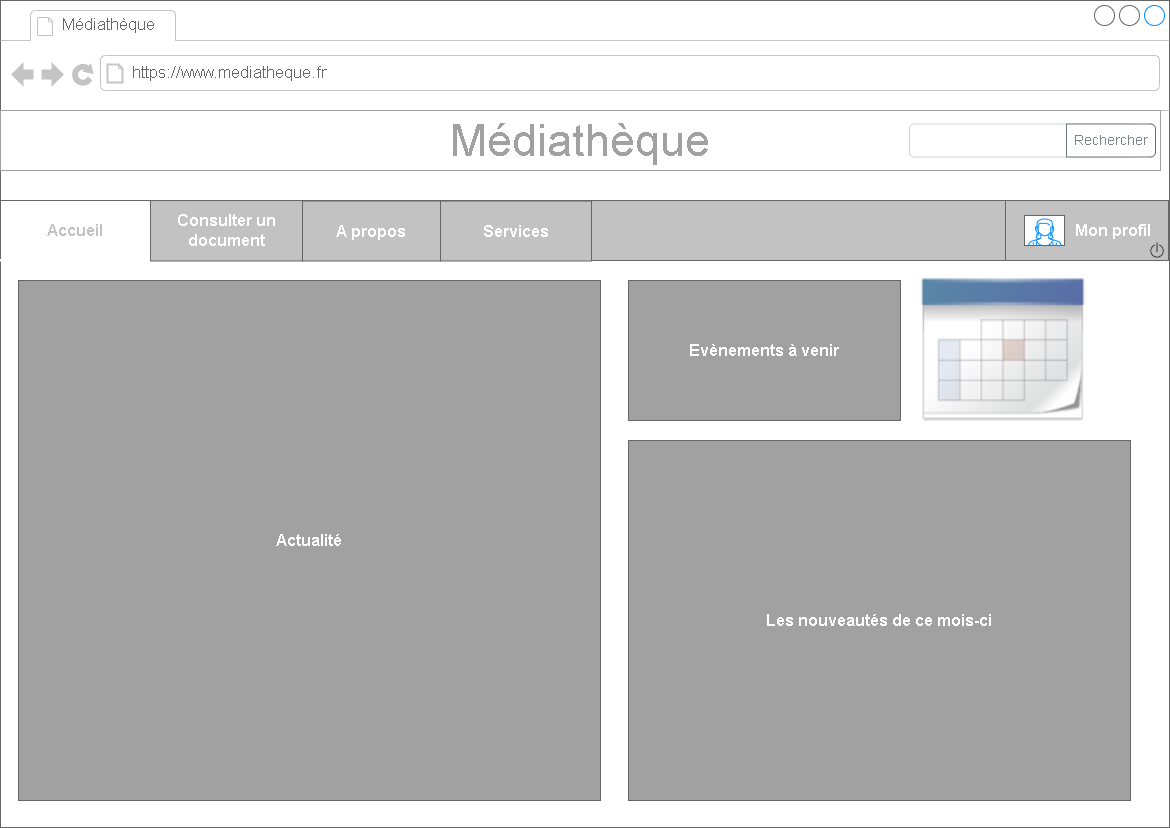

The diagram above was exported from draw.io. Its source (the exported page's mxGraphModel, read from the mxfile embedded in the PNG):
<mxGraphModel dx="2550" dy="764" grid="1" gridSize="10" guides="1" tooltips="1" connect="1" arrows="1" fold="1" page="1" pageScale="1" pageWidth="1169" pageHeight="827" math="0" shadow="0">
  <root>
    <mxCell id="QYjR0A7eHPFPmUG47aKk-0" />
    <mxCell id="QYjR0A7eHPFPmUG47aKk-1" parent="QYjR0A7eHPFPmUG47aKk-0" />
    <mxCell id="cVY4USXrBCcLiTn0JRrk-0" value="" style="strokeWidth=1;shadow=0;dashed=0;align=center;html=1;shape=mxgraph.mockup.containers.browserWindow;rSize=0;strokeColor=#666666;strokeColor2=#008cff;strokeColor3=#c4c4c4;mainText=,;recursiveResize=0;fontSize=16;fontStyle=0" vertex="1" parent="QYjR0A7eHPFPmUG47aKk-1">
      <mxGeometry x="-1169" width="1169" height="827" as="geometry" />
    </mxCell>
    <mxCell id="cVY4USXrBCcLiTn0JRrk-1" value="Médiathèque" style="strokeWidth=1;shadow=0;dashed=0;align=center;html=1;shape=mxgraph.mockup.containers.anchor;fontSize=17;fontColor=#666666;align=left;" vertex="1" parent="cVY4USXrBCcLiTn0JRrk-0">
      <mxGeometry x="60" y="12" width="150" height="26" as="geometry" />
    </mxCell>
    <mxCell id="cVY4USXrBCcLiTn0JRrk-2" value="https://www.mediatheque.fr" style="strokeWidth=1;shadow=0;dashed=0;align=center;html=1;shape=mxgraph.mockup.containers.anchor;rSize=0;fontSize=17;fontColor=#666666;align=left;" vertex="1" parent="cVY4USXrBCcLiTn0JRrk-0">
      <mxGeometry x="130" y="60" width="250" height="26" as="geometry" />
    </mxCell>
    <mxCell id="cVY4USXrBCcLiTn0JRrk-3" value="&lt;font style=&quot;font-size: 45px&quot; color=&quot;#a1a1a1&quot;&gt;Médiathèque&lt;/font&gt;" style="rounded=0;whiteSpace=wrap;html=1;strokeColor=#A1A1A1;" vertex="1" parent="cVY4USXrBCcLiTn0JRrk-0">
      <mxGeometry y="110" width="1160" height="60" as="geometry" />
    </mxCell>
    <mxCell id="cVY4USXrBCcLiTn0JRrk-4" value="Infos pratique" style="rounded=0;whiteSpace=wrap;html=1;fontSize=16;fontColor=#FFFFFF;strokeColor=#666666;fillColor=#C2C2C2;fontStyle=1" vertex="1" parent="cVY4USXrBCcLiTn0JRrk-0">
      <mxGeometry x="167" y="200" width="151" height="60" as="geometry" />
    </mxCell>
    <UserObject label="Consulter une ressrouce" id="cVY4USXrBCcLiTn0JRrk-5">
      <mxCell style="rounded=0;whiteSpace=wrap;html=1;fontSize=16;strokeColor=#666666;fillColor=#C2C2C2;fontColor=#FFFFFF;fontStyle=1" vertex="1" parent="cVY4USXrBCcLiTn0JRrk-0">
        <mxGeometry x="318" y="200" width="152" height="60" as="geometry" />
      </mxCell>
    </UserObject>
    <mxCell id="cVY4USXrBCcLiTn0JRrk-6" value="Gérer une ressource" style="rounded=0;whiteSpace=wrap;html=1;fontSize=16;strokeColor=#666666;fillColor=#C2C2C2;fontColor=#FFFFFF;fontStyle=1" vertex="1" parent="cVY4USXrBCcLiTn0JRrk-0">
      <mxGeometry x="470" y="200" width="139" height="60" as="geometry" />
    </mxCell>
    <mxCell id="cVY4USXrBCcLiTn0JRrk-7" value="Gérer un utilisateur" style="rounded=0;whiteSpace=wrap;html=1;fontSize=16;strokeColor=#666666;fillColor=#C2C2C2;fontColor=#FFFFFF;fontStyle=1" vertex="1" parent="cVY4USXrBCcLiTn0JRrk-0">
      <mxGeometry x="609" y="200" width="138" height="60" as="geometry" />
    </mxCell>
    <mxCell id="cVY4USXrBCcLiTn0JRrk-8" value="Actualité" style="rounded=0;whiteSpace=wrap;html=1;fontSize=16;fontColor=#FFFFFF;strokeColor=#666666;fillColor=#A1A1A1;gradientColor=#A1A1A1;fontStyle=1" vertex="1" parent="cVY4USXrBCcLiTn0JRrk-0">
      <mxGeometry x="18" y="280" width="582" height="520" as="geometry" />
    </mxCell>
    <mxCell id="cVY4USXrBCcLiTn0JRrk-9" value="" style="shape=image;html=1;verticalAlign=top;verticalLabelPosition=bottom;labelBackgroundColor=#ffffff;imageAspect=0;aspect=fixed;image=https://cdn2.iconfinder.com/data/icons/crystalproject/128x128/apps/cal.png;fontSize=12;fontColor=#FFFFFF;strokeColor=#666666;fillColor=#A1A1A1;gradientColor=#A1A1A1;" vertex="1" parent="cVY4USXrBCcLiTn0JRrk-0">
      <mxGeometry x="910" y="260" width="180" height="180" as="geometry" />
    </mxCell>
    <mxCell id="cVY4USXrBCcLiTn0JRrk-10" value="Evènements à venir" style="rounded=0;whiteSpace=wrap;html=1;fontSize=16;fontColor=#FFFFFF;strokeColor=#666666;fillColor=#A1A1A1;gradientColor=#A1A1A1;fontStyle=1" vertex="1" parent="cVY4USXrBCcLiTn0JRrk-0">
      <mxGeometry x="628" y="280" width="272" height="140" as="geometry" />
    </mxCell>
    <mxCell id="cVY4USXrBCcLiTn0JRrk-11" value="Les nouveautés de ce mois-ci" style="rounded=0;whiteSpace=wrap;html=1;fontSize=16;fontColor=#FFFFFF;strokeColor=#666666;fillColor=#A1A1A1;gradientColor=#A1A1A1;fontStyle=1" vertex="1" parent="cVY4USXrBCcLiTn0JRrk-0">
      <mxGeometry x="628" y="440" width="502" height="360" as="geometry" />
    </mxCell>
    <UserObject label="&amp;nbsp; &amp;nbsp; &amp;nbsp; &amp;nbsp; &amp;nbsp; &amp;nbsp; &amp;nbsp;Mon profil" id="cVY4USXrBCcLiTn0JRrk-12">
      <mxCell style="rounded=0;whiteSpace=wrap;html=1;fontSize=16;fontColor=#FFFFFF;strokeColor=#666666;fillColor=#C2C2C2;align=center;fontStyle=1" vertex="1" parent="cVY4USXrBCcLiTn0JRrk-0">
        <mxGeometry x="1009" y="200" width="151" height="60" as="geometry" />
      </mxCell>
    </UserObject>
    <mxCell id="cVY4USXrBCcLiTn0JRrk-13" value="" style="verticalLabelPosition=bottom;shadow=0;dashed=0;align=center;html=1;verticalAlign=top;strokeWidth=1;shape=mxgraph.mockup.containers.userFemale;strokeColor=#666666;strokeColor2=#008cff;fontSize=12;fontColor=#FFFFFF;fillColor=#FFFFFF;gradientColor=#FFFFFF;" vertex="1" parent="cVY4USXrBCcLiTn0JRrk-0">
      <mxGeometry x="1024" y="215" width="40" height="30" as="geometry" />
    </mxCell>
    <mxCell id="cVY4USXrBCcLiTn0JRrk-14" value="Services" style="rounded=0;whiteSpace=wrap;html=1;fontSize=16;strokeColor=#666666;fillColor=#C2C2C2;fontColor=#FFFFFF;fontStyle=1" vertex="1" parent="cVY4USXrBCcLiTn0JRrk-0">
      <mxGeometry x="747" y="200" width="138" height="60" as="geometry" />
    </mxCell>
    <mxCell id="cVY4USXrBCcLiTn0JRrk-15" value="" style="rounded=0;whiteSpace=wrap;html=1;fontSize=12;fontColor=#333333;strokeColor=#666666;fillColor=#C2C2C2;" vertex="1" parent="cVY4USXrBCcLiTn0JRrk-0">
      <mxGeometry y="200" width="1168" height="60" as="geometry" />
    </mxCell>
    <UserObject label="Services" id="cVY4USXrBCcLiTn0JRrk-16">
      <mxCell style="rounded=0;whiteSpace=wrap;html=1;fontSize=16;fontColor=#FFFFFF;strokeColor=#666666;fillColor=#C2C2C2;fontStyle=1" vertex="1" parent="cVY4USXrBCcLiTn0JRrk-0">
        <mxGeometry x="440" y="200.5" width="151" height="60" as="geometry" />
      </mxCell>
    </UserObject>
    <UserObject label="A propos" id="cVY4USXrBCcLiTn0JRrk-19">
      <mxCell style="rounded=0;whiteSpace=wrap;html=1;fontSize=16;strokeColor=#666666;fillColor=#C2C2C2;fontColor=#FFFFFF;fontStyle=1" vertex="1" parent="cVY4USXrBCcLiTn0JRrk-0">
        <mxGeometry x="302" y="200.5" width="138" height="60" as="geometry" />
      </mxCell>
    </UserObject>
    <UserObject label="&amp;nbsp; &amp;nbsp; &amp;nbsp; &amp;nbsp; &amp;nbsp; &amp;nbsp; &amp;nbsp;Mon profil" id="cVY4USXrBCcLiTn0JRrk-20">
      <mxCell style="rounded=0;whiteSpace=wrap;html=1;fontSize=16;fontColor=#FFFFFF;strokeColor=#666666;fillColor=#C2C2C2;align=center;fontStyle=1" vertex="1" parent="cVY4USXrBCcLiTn0JRrk-0">
        <mxGeometry x="1005" y="200" width="163" height="60" as="geometry" />
      </mxCell>
    </UserObject>
    <mxCell id="cVY4USXrBCcLiTn0JRrk-21" value="" style="verticalLabelPosition=bottom;shadow=0;dashed=0;align=center;html=1;verticalAlign=top;strokeWidth=1;shape=mxgraph.mockup.containers.userFemale;strokeColor=#666666;strokeColor2=#008cff;fontSize=12;fontColor=#FFFFFF;fillColor=#FFFFFF;gradientColor=#FFFFFF;" vertex="1" parent="cVY4USXrBCcLiTn0JRrk-0">
      <mxGeometry x="1024" y="215" width="40" height="30" as="geometry" />
    </mxCell>
    <UserObject label="Accueil" id="cVY4USXrBCcLiTn0JRrk-22">
      <mxCell style="rounded=0;whiteSpace=wrap;html=1;fontSize=16;fontColor=#C2C2C2;strokeColor=#666666;fillColor=#FFFFFF;fontStyle=1" vertex="1" parent="cVY4USXrBCcLiTn0JRrk-0">
        <mxGeometry y="200" width="150" height="60" as="geometry" />
      </mxCell>
    </UserObject>
    <mxCell id="cVY4USXrBCcLiTn0JRrk-23" value="" style="html=1;shadow=0;dashed=0;shape=mxgraph.bootstrap.rrect;rSize=5;strokeColor=#CED4DA;html=1;whiteSpace=wrap;fillColor=#FFFFFF;fontColor=#7D868C;align=left;spacingLeft=0;spacing=15;fontSize=14;" vertex="1" parent="cVY4USXrBCcLiTn0JRrk-0">
      <mxGeometry x="909" y="123.5" width="227" height="33" as="geometry" />
    </mxCell>
    <mxCell id="cVY4USXrBCcLiTn0JRrk-24" value="Rechercher" style="html=1;shadow=0;dashed=0;shape=mxgraph.bootstrap.rightButton;strokeColor=#6C757D;gradientColor=inherit;fontColor=inherit;fillColor=inherit;rSize=5;perimeter=none;whiteSpace=wrap;resizeHeight=1;fontSize=14;" vertex="1" parent="cVY4USXrBCcLiTn0JRrk-23">
      <mxGeometry x="1" width="89" height="33" relative="1" as="geometry">
        <mxPoint x="-70" as="offset" />
      </mxGeometry>
    </mxCell>
    <mxCell id="cVY4USXrBCcLiTn0JRrk-25" value="" style="shape=image;html=1;verticalAlign=top;verticalLabelPosition=bottom;labelBackgroundColor=#ffffff;imageAspect=0;aspect=fixed;image=https://cdn4.iconfinder.com/data/icons/ui-office/512/User_Interface-40-128.png;shadow=0;fontSize=31;fontColor=#C2C2C2;strokeColor=#FFFFFF;fillColor=#666666;gradientColor=#000000;fontStyle=1;strokeWidth=2;" vertex="1" parent="cVY4USXrBCcLiTn0JRrk-0">
      <mxGeometry x="1147" y="240" width="20" height="20" as="geometry" />
    </mxCell>
    <mxCell id="cVY4USXrBCcLiTn0JRrk-26" value="" style="rounded=0;whiteSpace=wrap;html=1;shadow=0;labelBackgroundColor=none;fontSize=29;strokeColor=#FFFFFF;fillColor=#FFFFFF;" vertex="1" parent="cVY4USXrBCcLiTn0JRrk-0">
      <mxGeometry y="259" width="150" height="1.5" as="geometry" />
    </mxCell>
    <UserObject label="Consulter un document" id="gp3COIUOKo-t2iKEXMq9-0">
      <mxCell style="rounded=0;whiteSpace=wrap;html=1;fontSize=16;strokeColor=#666666;fillColor=#C2C2C2;fontColor=#FFFFFF;fontStyle=1" vertex="1" parent="cVY4USXrBCcLiTn0JRrk-0">
        <mxGeometry x="150" y="200" width="152" height="60.5" as="geometry" />
      </mxCell>
    </UserObject>
  </root>
</mxGraphModel>